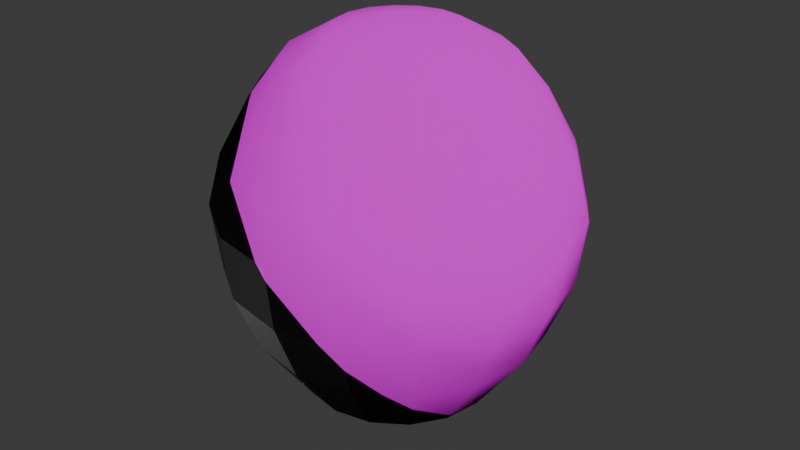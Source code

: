 # Source: Egg2.blend  (saved by Blender 4.0.36; exported with 4.5.12 LTS)
import bpy
from mathutils import Matrix  # noqa: F401  (used for matrix-valued properties, if any)

bpy.ops.wm.read_factory_settings(use_empty=True)
scene = bpy.context.scene
scene.name = 'Scene'

# ---- collections
col_collection = bpy.data.collections.new('Collection'); scene.collection.children.link(col_collection)

# ---- images (referenced by path relative to the original .blend; pixels are not part of the script)
import os
ASSET_DIR = os.environ.get("B2B_ASSET_DIR", "")  # directory of the original .blend (textures are referenced by path, not embedded)
HERE = os.path.dirname(os.path.abspath(__file__))  # packed textures are extracted next to this script under _unpacked/

def load_image(name, relpath, width, height, colorspace="sRGB"):
    """Load a texture the original file referenced (path relative to the .blend, or extracted next to this script)."""
    p = next((c for c in (os.path.join(HERE, relpath), os.path.join(ASSET_DIR, relpath)) if relpath and os.path.exists(c)), "")
    if p:
        img = bpy.data.images.load(p, check_existing=True)
        img.name = name
    else:  # same state as the original file: an image datablock whose file is absent (Cycles renders it pink)
        img = bpy.data.images.new(name, width, height)
        img.source = "FILE"
        img.filepath = "//" + (relpath or name)
    img.colorspace_settings.name = colorspace
    return img
img_egg1_base_color = load_image('egg1_base_color', 't6_egg1_base_color.png', 1024, 1024, 'sRGB')
img_t_egg1_normal_tangent_png = load_image('t_egg1_normal_tangent.png', 't_egg1_normal_tangent.png', 1024, 1024, 'sRGB')
img_t_egg1_roughness_png = load_image('t_egg1_roughness.png', 't_egg1_roughness.png', 1024, 1024, 'sRGB')

# ---- materials (node trees are filled in below, after node groups)
mat_egg1 = bpy.data.materials.new('Egg1')
mat_egg1.use_transparent_shadow = False
mat_egg1_material = bpy.data.materials.new('Egg1_material')
mat_egg1_material.use_transparent_shadow = False

# ---- material node trees
mat_egg1.use_nodes = True; mat_egg1.node_tree.nodes.clear()
_N = mat_egg1.node_tree.nodes; _L = mat_egg1.node_tree.links
n0 = _N.new('ShaderNodeOutputMaterial'); n0.name = 'Material Output.001'; n0.location = (-110, 468)
n1 = _N.new('ShaderNodeValToRGB'); n1.name = 'Color Ramp'; n1.location = (-733, 476)
while len(n1.color_ramp.elements) > 1: n1.color_ramp.elements.remove(n1.color_ramp.elements[-1])
n1.color_ramp.elements[0].position = 0.2655; n1.color_ramp.elements[0].color = (0.0, 0.0, 0.0, 1.0)
_e = n1.color_ramp.elements.new(0.8364); _e.color = (1.0, 1.0, 1.0, 1.0)
n2 = _N.new('ShaderNodeTexVoronoi'); n2.name = 'Voronoi Texture'; n2.location = (-960, 505)
n2.inputs[2].default_value = 75.0
n3 = _N.new('ShaderNodeNormalMap'); n3.name = 'Normal Map'; n3.location = (-737, 152)
n4 = _N.new('ShaderNodeBsdfPrincipled'); n4.name = 'Principled BSDF.001'; n4.location = (-400, 468)
n4.inputs[0].default_value = (0.5078, 0.0178, 0.8018, 1.0)
n4.inputs[3].default_value = 1.45
_L.new(n4.outputs[0], n0.inputs[0])
_L.new(n1.outputs[0], n4.inputs[2])
_L.new(n2.outputs[0], n1.inputs[0])
_L.new(n3.outputs[0], n4.inputs[5])
n0.is_active_output = True
mat_egg1_material.use_nodes = True; mat_egg1_material.node_tree.nodes.clear()
_N = mat_egg1_material.node_tree.nodes; _L = mat_egg1_material.node_tree.links
n0 = _N.new('ShaderNodeBsdfPrincipled'); n0.name = 'Principled BSDF'; n0.location = (10, 300)
n0.inputs[3].default_value = 1.45
n1 = _N.new('ShaderNodeOutputMaterial'); n1.name = 'Material Output'; n1.location = (300, 300)
n2 = _N.new('ShaderNodeTexImage'); n2.name = 'Image Texture'; n2.location = (-398, 415)
n2.image = img_egg1_base_color
n3 = _N.new('ShaderNodeTexImage'); n3.name = 'Image Texture.003'; n3.location = (-496, -265)
n3.image = img_t_egg1_normal_tangent_png
n4 = _N.new('ShaderNodeTexImage'); n4.name = 'Image Texture.002'; n4.location = (-586, -56)
n4.image = img_t_egg1_roughness_png
_L.new(n0.outputs[0], n1.inputs[0])
_L.new(n2.outputs[0], n0.inputs[0])
_L.new(n4.outputs[0], n0.inputs[2])
_L.new(n3.outputs[0], n0.inputs[5])
n1.is_active_output = True

# ---- world
world_world = bpy.data.worlds.new('World'); scene.world = world_world
world_world.use_nodes = True; world_world.node_tree.nodes.clear()
_N = world_world.node_tree.nodes; _L = world_world.node_tree.links
n0 = _N.new('ShaderNodeOutputWorld'); n0.name = 'World Output'; n0.location = (300, 300)
n1 = _N.new('ShaderNodeBackground'); n1.name = 'Background'; n1.location = (10, 300)
n1.inputs[0].default_value = (0.05088, 0.05088, 0.05088, 1.0)
_L.new(n1.outputs[0], n0.inputs[0])
n0.is_active_output = True
world_world.color = (0.05088, 0.05088, 0.05088)
world_world.use_sun_shadow = False
world_world.sun_shadow_jitter_overblur = 0.0

# ---- meshes
me_circle = bpy.data.meshes.new('Circle')
me_circle.from_pydata([(0.0, 1.0, 0.0), (-0.3827, 0.9239, 0.0), (-0.7071, 0.7071, 0.0), (-0.9239, 0.3827, 0.0), (-1.0, 0.0, 0.0), (-0.9239, -0.3827, 0.0), (-0.7071, -0.7071, 0.0), (-0.3827, -0.9239, 0.0), (0.0, -1.0, 0.0), (0.3827, -0.9239, 0.0), (0.7071, -0.7071, 0.0), (0.9239, -0.3827, 0.0), (1.0, 0.0, 0.0), (0.9239, 0.3827, 0.0), (0.7071, 0.7071, 0.0), (0.3827, 0.9239, 0.0), (1.986e-09, 0.8256, 0.3236), (-0.3159, 0.7628, 0.3236), (-0.5838, 0.5838, 0.3236), (-0.7628, 0.3159, 0.3236), (-0.8256, -2.153e-09, 0.3236), (-0.7628, -0.3159, 0.3236), (-0.5838, -0.5838, 0.3236), (-0.3159, -0.7628, 0.3236), (1.986e-09, -0.8256, 0.3236), (0.3159, -0.7628, 0.3236), (0.5838, -0.5838, 0.3236), (0.7628, -0.3159, 0.3236), (0.8256, -2.153e-09, 0.3236), (0.7628, 0.3159, 0.3236), (0.5838, 0.5838, 0.3236), (0.3159, 0.7628, 0.3236), (3.627e-09, 0.6407, 0.5515), (-0.2452, 0.592, 0.5515), (-0.4531, 0.4531, 0.5515), (-0.592, 0.2452, 0.5515), (-0.6407, -1.671e-09, 0.5515), (-0.592, -0.2452, 0.5515), (-0.4531, -0.4531, 0.5515), (-0.2452, -0.592, 0.5515), (3.627e-09, -0.6407, 0.5515), (0.2452, -0.592, 0.5515), (0.4531, -0.4531, 0.5515), (0.592, -0.2452, 0.5515), (0.6407, -1.671e-09, 0.5515), (0.592, 0.2452, 0.5515), (0.4531, 0.4531, 0.5515), (0.2452, 0.592, 0.5515), (2.735e-09, 0.3693, 0.7019), (-0.1413, 0.3412, 0.7019), (-0.2611, 0.2611, 0.7019), (-0.3412, 0.1413, 0.7019), (-0.3693, -3.234e-09, 0.7019), (-0.3412, -0.1413, 0.7019), (-0.2611, -0.2611, 0.7019), (-0.1413, -0.3412, 0.7019), (2.735e-09, -0.3693, 0.7019), (0.1413, -0.3412, 0.7019), (0.2611, -0.2611, 0.7019), (0.3412, -0.1413, 0.7019), (0.3693, -3.234e-09, 0.7019), (0.3412, 0.1413, 0.7019), (0.2611, 0.2611, 0.7019), (0.1413, 0.3412, 0.7019), (4.657e-09, 0.0, 0.7657), (0.7657, 0.7657, -0.3114), (1.0, 0.4144, -0.3114), (1.083, 0.0, -0.3114), (1.0, -0.4144, -0.3114), (0.7657, -0.7657, -0.3114), (0.4144, -1.0, -0.3114), (3.088e-10, -1.083, -0.3114), (-0.4144, -1.0, -0.3114), (-0.7657, -0.7657, -0.3114), (-1.0, -0.4144, -0.3114), (-1.083, 0.0, -0.3114), (-1.0, 0.4144, -0.3114), (-0.7657, 0.7657, -0.3114), (-0.4144, 1.0, -0.3114), (3.088e-10, 1.083, -0.3114), (0.4144, 1.0, -0.3114), (0.7304, 0.7304, -0.7107), (0.9543, 0.3953, -0.7107), (1.033, -3.438e-10, -0.7107), (0.9543, -0.3953, -0.7107), (0.7304, -0.7304, -0.7107), (0.3953, -0.9543, -0.7107), (4.665e-10, -1.033, -0.7107), (-0.3953, -0.9543, -0.7107), (-0.7304, -0.7304, -0.7107), (-0.9543, -0.3953, -0.7107), (-1.033, -3.438e-10, -0.7107), (-0.9543, 0.3953, -0.7107), (-0.7304, 0.7304, -0.7107), (-0.3953, 0.9543, -0.7107), (4.665e-10, 1.033, -0.7107), (0.3953, 0.9543, -0.7107), (0.6286, 0.6286, -1.072), (0.8213, 0.3402, -1.072), (0.8889, -3.49e-09, -1.072), (0.8213, -0.3402, -1.072), (0.6286, -0.6286, -1.072), (0.3402, -0.8213, -1.072), (-4.244e-09, -0.8889, -1.072), (-0.3402, -0.8213, -1.072), (-0.6286, -0.6286, -1.072), (-0.8213, -0.3402, -1.072), (-0.8889, -3.49e-09, -1.072), (-0.8213, 0.3402, -1.072), (-0.6286, 0.6286, -1.072), (-0.3402, 0.8213, -1.072), (-4.244e-09, 0.8889, -1.072), (0.3402, 0.8213, -1.072), (0.4155, 0.4155, -1.482), (0.5428, 0.2248, -1.482), (0.5875, -8.622e-09, -1.482), (0.5428, -0.2248, -1.482), (0.4155, -0.4155, -1.482), (0.2248, -0.5428, -1.482), (3.643e-09, -0.5875, -1.482), (-0.2248, -0.5428, -1.482), (-0.4155, -0.4155, -1.482), (-0.5428, -0.2248, -1.482), (-0.5875, -8.622e-09, -1.482), (-0.5428, 0.2248, -1.482), (-0.4155, 0.4155, -1.482), (-0.2248, 0.5428, -1.482), (3.643e-09, 0.5875, -1.482), (0.2248, 0.5428, -1.482), (0.2534, 0.2534, -1.65), (0.3311, 0.1372, -1.65), (0.3584, 1.62e-10, -1.65), (0.3311, -0.1372, -1.65), (0.2534, -0.2534, -1.65), (0.1372, -0.3311, -1.65), (-1.443e-09, -0.3584, -1.65), (-0.1372, -0.3311, -1.65), (-0.2534, -0.2534, -1.65), (-0.3311, -0.1372, -1.65), (-0.3584, 1.62e-10, -1.65), (-0.3311, 0.1372, -1.65), (-0.2534, 0.2534, -1.65), (-0.1372, 0.3311, -1.65), (-1.443e-09, 0.3584, -1.65), (0.1372, 0.3311, -1.65), (-1.863e-09, -1.863e-09, -1.754)], [], [(14, 13, 29, 30), (7, 6, 22, 23), (15, 14, 30, 31), (8, 7, 23, 24), (1, 0, 16, 17), (0, 15, 31, 16), (9, 8, 24, 25), (2, 1, 17, 18), (10, 9, 25, 26), (3, 2, 18, 19), (11, 10, 26, 27), (4, 3, 19, 20), (12, 11, 27, 28), (5, 4, 20, 21), (13, 12, 28, 29), (6, 5, 21, 22), (29, 28, 44, 45), (22, 21, 37, 38), (30, 29, 45, 46), (23, 22, 38, 39), (31, 30, 46, 47), (24, 23, 39, 40), (17, 16, 32, 33), (16, 31, 47, 32), (25, 24, 40, 41), (18, 17, 33, 34), (26, 25, 41, 42), (19, 18, 34, 35), (27, 26, 42, 43), (20, 19, 35, 36), (28, 27, 43, 44), (21, 20, 36, 37), (44, 43, 59, 60), (37, 36, 52, 53), (45, 44, 60, 61), (38, 37, 53, 54), (46, 45, 61, 62), (39, 38, 54, 55), (47, 46, 62, 63), (40, 39, 55, 56), (33, 32, 48, 49), (32, 47, 63, 48), (41, 40, 56, 57), (34, 33, 49, 50), (42, 41, 57, 58), (35, 34, 50, 51), (43, 42, 58, 59), (36, 35, 51, 52), (50, 49, 64), (58, 57, 64), (51, 50, 64), (59, 58, 64), (52, 51, 64), (60, 59, 64), (53, 52, 64), (61, 60, 64), (54, 53, 64), (62, 61, 64), (55, 54, 64), (63, 62, 64), (56, 55, 64), (49, 48, 64), (48, 63, 64), (57, 56, 64), (7, 8, 71, 72), (0, 1, 78, 79), (15, 0, 79, 80), (8, 9, 70, 71), (1, 2, 77, 78), (9, 10, 69, 70), (2, 3, 76, 77), (10, 11, 68, 69), (3, 4, 75, 76), (11, 12, 67, 68), (4, 5, 74, 75), (12, 13, 66, 67), (5, 6, 73, 74), (13, 14, 65, 66), (6, 7, 72, 73), (14, 15, 80, 65), (77, 76, 92, 93), (70, 69, 85, 86), (78, 77, 93, 94), (71, 70, 86, 87), (80, 79, 95, 96), (79, 78, 94, 95), (72, 71, 87, 88), (65, 80, 96, 81), (73, 72, 88, 89), (66, 65, 81, 82), (74, 73, 89, 90), (67, 66, 82, 83), (75, 74, 90, 91), (68, 67, 83, 84), (76, 75, 91, 92), (69, 68, 84, 85), (96, 95, 111, 112), (95, 94, 110, 111), (88, 87, 103, 104), (81, 96, 112, 97), (89, 88, 104, 105), (82, 81, 97, 98), (90, 89, 105, 106), (83, 82, 98, 99), (91, 90, 106, 107), (84, 83, 99, 100), (92, 91, 107, 108), (85, 84, 100, 101), (93, 92, 108, 109), (86, 85, 101, 102), (94, 93, 109, 110), (87, 86, 102, 103), (101, 100, 116, 117), (109, 108, 124, 125), (102, 101, 117, 118), (110, 109, 125, 126), (103, 102, 118, 119), (112, 111, 127, 128), (111, 110, 126, 127), (104, 103, 119, 120), (97, 112, 128, 113), (105, 104, 120, 121), (98, 97, 113, 114), (106, 105, 121, 122), (99, 98, 114, 115), (107, 106, 122, 123), (100, 99, 115, 116), (108, 107, 123, 124), (122, 121, 137, 138), (115, 114, 130, 131), (123, 122, 138, 139), (116, 115, 131, 132), (124, 123, 139, 140), (117, 116, 132, 133), (125, 124, 140, 141), (118, 117, 133, 134), (126, 125, 141, 142), (119, 118, 134, 135), (128, 127, 143, 144), (127, 126, 142, 143), (120, 119, 135, 136), (113, 128, 144, 129), (121, 120, 136, 137), (114, 113, 129, 130), (143, 142, 145), (136, 135, 145), (129, 144, 145), (137, 136, 145), (130, 129, 145), (138, 137, 145), (131, 130, 145), (139, 138, 145), (132, 131, 145), (140, 139, 145), (133, 132, 145), (141, 140, 145), (134, 133, 145), (142, 141, 145), (135, 134, 145), (144, 143, 145)])
me_circle.polygons.foreach_set('use_smooth', [True] * 160)
me_circle.polygons.foreach_set('material_index', [1, 1, 1, 1, 1, 1, 1, 1, 1, 1, 1, 1, 1, 1, 1, 1, 1, 1, 1, 1, 1, 1, 1, 1, 1, 1, 1, 1, 1, 1, 1, 1, 1, 1, 1, 1, 1, 1, 1, 1, 1, 1, 1, 1, 1, 1, 1, 1, 1, 1, 1, 1, 1, 1, 1, 1, 1, 1, 1, 1, 1, 1, 1, 1, 1, 1, 1, 1, 1, 1, 1, 1, 1, 1, 1, 1, 1, 1, 1, 1, 1, 1, 1, 1, 1, 1, 1, 1, 1, 1, 1, 1, 1, 1, 1, 1, 1, 1, 1, 1, 1, 1, 1, 1, 1, 1, 1, 1, 1, 1, 1, 1, 1, 1, 1, 1, 1, 1, 1, 1, 1, 1, 1, 1, 1, 1, 1, 1, 1, 1, 1, 1, 1, 1, 1, 1, 1, 1, 1, 1, 1, 1, 1, 1, 1, 1, 1, 1, 1, 1, 1, 1, 1, 1, 1, 1, 1, 1, 1, 1])
_uv = me_circle.uv_layers.new(name='UVMap')
_uv.uv.foreach_set('vector', [0.3162, 0.3321, 0.3718, 0.3336, 0.3678, 0.3857, 0.3199, 0.3868, 0.003251, 0.3341, 0.06533, 0.3299, 0.06889, 0.3848, 0.01766, 0.3955, 0.2535, 0.3378, 0.3162, 0.3321, 0.3199, 0.3868, 0.2701, 0.3981, 0.9338, 0.332, 0.9947, 0.3381, 0.9791, 0.3973, 0.9295, 0.3861, 0.6282, 0.3331, 0.6837, 0.3325, 0.6794, 0.3864, 0.632, 0.3853, 0.6837, 0.3325, 0.7443, 0.3386, 0.7289, 0.3975, 0.6794, 0.3864, 0.878, 0.3328, 0.9338, 0.332, 0.9295, 0.3861, 0.882, 0.3851, 0.5726, 0.3397, 0.6282, 0.3331, 0.632, 0.3853, 0.5851, 0.3933, 0.8224, 0.3394, 0.878, 0.3328, 0.882, 0.3851, 0.835, 0.3931, 0.5117, 0.3537, 0.5726, 0.3397, 0.5851, 0.3933, 0.5358, 0.4126, 0.7614, 0.3536, 0.8224, 0.3394, 0.835, 0.3931, 0.7856, 0.4124, 0.1767, 0.3393, 0.2364, 0.3543, 0.2122, 0.411, 0.1645, 0.3928, 0.427, 0.3405, 0.4867, 0.3553, 0.4625, 0.4119, 0.4151, 0.3938, 0.1214, 0.3319, 0.1767, 0.3393, 0.1645, 0.3928, 0.117, 0.3842, 0.3718, 0.3336, 0.427, 0.3405, 0.4151, 0.3938, 0.3678, 0.3857, 0.06533, 0.3299, 0.1214, 0.3319, 0.117, 0.3842, 0.06889, 0.3848, 0.3678, 0.3857, 0.4151, 0.3938, 0.4016, 0.4363, 0.3649, 0.4285, 0.06889, 0.3848, 0.117, 0.3842, 0.1138, 0.4275, 0.0756, 0.4296, 0.3199, 0.3868, 0.3678, 0.3857, 0.3649, 0.4285, 0.3272, 0.4309, 0.01766, 0.3955, 0.06889, 0.3848, 0.0756, 0.4296, 0.0366, 0.4424, 0.2701, 0.3981, 0.3199, 0.3868, 0.3272, 0.4309, 0.289, 0.4439, 0.9295, 0.3861, 0.9791, 0.3973, 0.9603, 0.4423, 0.923, 0.4299, 0.632, 0.3853, 0.6794, 0.3864, 0.673, 0.4301, 0.6355, 0.4281, 0.6794, 0.3864, 0.7289, 0.3975, 0.7102, 0.4424, 0.673, 0.4301, 0.882, 0.3851, 0.9295, 0.3861, 0.923, 0.4299, 0.8855, 0.4279, 0.5851, 0.3933, 0.632, 0.3853, 0.6355, 0.4281, 0.5984, 0.436, 0.835, 0.3931, 0.882, 0.3851, 0.8855, 0.4279, 0.8483, 0.4359, 0.5358, 0.4126, 0.5851, 0.3933, 0.5984, 0.436, 0.5629, 0.455, 0.7856, 0.4124, 0.835, 0.3931, 0.8483, 0.4359, 0.8128, 0.4549, 0.1645, 0.3928, 0.2122, 0.411, 0.1871, 0.4543, 0.1507, 0.4355, 0.4151, 0.3938, 0.4625, 0.4119, 0.4378, 0.4548, 0.4016, 0.4363, 0.117, 0.3842, 0.1645, 0.3928, 0.1507, 0.4355, 0.1138, 0.4275, 0.4016, 0.4363, 0.4378, 0.4548, 0.4035, 0.4943, 0.3838, 0.4813, 0.1138, 0.4275, 0.1507, 0.4355, 0.1326, 0.4809, 0.1101, 0.4754, 0.3649, 0.4285, 0.4016, 0.4363, 0.3838, 0.4813, 0.3616, 0.476, 0.0756, 0.4296, 0.1138, 0.4275, 0.1101, 0.4754, 0.08697, 0.4775, 0.3272, 0.4309, 0.3649, 0.4285, 0.3616, 0.476, 0.3388, 0.4782, 0.0366, 0.4424, 0.0756, 0.4296, 0.08697, 0.4775, 0.06505, 0.4879, 0.289, 0.4439, 0.3272, 0.4309, 0.3388, 0.4782, 0.3172, 0.4885, 0.923, 0.4299, 0.9603, 0.4423, 0.9336, 0.4868, 0.9121, 0.477, 0.6355, 0.4281, 0.673, 0.4301, 0.6622, 0.477, 0.6395, 0.4753, 0.673, 0.4301, 0.7102, 0.4424, 0.6837, 0.4868, 0.6622, 0.477, 0.8855, 0.4279, 0.923, 0.4299, 0.9121, 0.477, 0.8893, 0.4751, 0.5984, 0.436, 0.6355, 0.4281, 0.6395, 0.4753, 0.6173, 0.4811, 0.8483, 0.4359, 0.8855, 0.4279, 0.8893, 0.4751, 0.8671, 0.4808, 0.5629, 0.455, 0.5984, 0.436, 0.6173, 0.4811, 0.5976, 0.4946, 0.8128, 0.4549, 0.8483, 0.4359, 0.8671, 0.4808, 0.8475, 0.4943, 0.1507, 0.4355, 0.1871, 0.4543, 0.1524, 0.4941, 0.1326, 0.4809, 0.6173, 0.4811, 0.6395, 0.4753, 0.6449, 0.5359, 0.8671, 0.4808, 0.8893, 0.4751, 0.8946, 0.5358, 0.5976, 0.4946, 0.6173, 0.4811, 0.6449, 0.5359, 0.8475, 0.4943, 0.8671, 0.4808, 0.8946, 0.5358, 0.1326, 0.4809, 0.1524, 0.4941, 0.1056, 0.537, 0.3838, 0.4813, 0.4035, 0.4943, 0.3574, 0.5368, 0.1101, 0.4754, 0.1326, 0.4809, 0.1056, 0.537, 0.3616, 0.476, 0.3838, 0.4813, 0.3574, 0.5368, 0.08697, 0.4775, 0.1101, 0.4754, 0.1056, 0.537, 0.3388, 0.4782, 0.3616, 0.476, 0.3574, 0.5368, 0.06505, 0.4879, 0.08697, 0.4775, 0.1056, 0.537, 0.3172, 0.4885, 0.3388, 0.4782, 0.3574, 0.5368, 0.9121, 0.477, 0.9336, 0.4868, 0.8946, 0.5358, 0.6395, 0.4753, 0.6622, 0.477, 0.6449, 0.5359, 0.6622, 0.477, 0.6837, 0.4868, 0.6449, 0.5359, 0.8893, 0.4751, 0.9121, 0.477, 0.8946, 0.5358, 0.9947, 0.3381, 0.9338, 0.332, 0.9335, 0.2854, 0.9999, 0.2842, 0.6837, 0.3325, 0.6282, 0.3331, 0.6249, 0.2887, 0.6837, 0.286, 0.7443, 0.3386, 0.6837, 0.3325, 0.6837, 0.286, 0.7494, 0.2851, 0.9338, 0.332, 0.878, 0.3328, 0.8746, 0.2882, 0.9335, 0.2854, 0.6282, 0.3331, 0.5726, 0.3397, 0.5661, 0.293, 0.6249, 0.2887, 0.878, 0.3328, 0.8224, 0.3394, 0.8158, 0.2927, 0.8746, 0.2882, 0.5726, 0.3397, 0.5117, 0.3537, 0.5, 0.2998, 0.5661, 0.293, 0.8224, 0.3394, 0.7614, 0.3536, 0.7497, 0.2995, 0.8158, 0.2927, 0.2364, 0.3543, 0.1767, 0.3393, 0.1831, 0.2933, 0.2495, 0.3013, 0.4867, 0.3553, 0.427, 0.3405, 0.4331, 0.2944, 0.4997, 0.3023, 0.1767, 0.3393, 0.1214, 0.3319, 0.1247, 0.2871, 0.1831, 0.2933, 0.427, 0.3405, 0.3718, 0.3336, 0.3747, 0.2888, 0.4331, 0.2944, 0.1214, 0.3319, 0.06533, 0.3299, 0.06612, 0.2829, 0.1247, 0.2871, 0.3718, 0.3336, 0.3162, 0.3321, 0.3161, 0.2853, 0.3747, 0.2888, 0.06533, 0.3299, 0.003251, 0.3341, 0.0001464, 0.2792, 0.06612, 0.2829, 0.3162, 0.3321, 0.2535, 0.3378, 0.2498, 0.2825, 0.3161, 0.2853, 0.5661, 0.293, 0.5, 0.2998, 0.5, 0.2322, 0.5633, 0.235, 0.8746, 0.2882, 0.8158, 0.2927, 0.813, 0.2348, 0.8703, 0.2327, 0.6249, 0.2887, 0.5661, 0.293, 0.5633, 0.235, 0.6208, 0.2333, 0.9335, 0.2854, 0.8746, 0.2882, 0.8703, 0.2327, 0.9277, 0.2272, 0.7494, 0.2851, 0.6837, 0.286, 0.6784, 0.2279, 0.7415, 0.2173, 0.6837, 0.286, 0.6249, 0.2887, 0.6208, 0.2333, 0.6784, 0.2279, 0.9999, 0.2842, 0.9335, 0.2854, 0.9277, 0.2272, 0.9918, 0.2156, 0.3161, 0.2853, 0.2498, 0.2825, 0.2599, 0.2156, 0.3217, 0.2276, 0.06612, 0.2829, 0.0001464, 0.2792, 0.01069, 0.2126, 0.07255, 0.2252, 0.3747, 0.2888, 0.3161, 0.2853, 0.3217, 0.2276, 0.379, 0.2334, 0.1247, 0.2871, 0.06612, 0.2829, 0.07255, 0.2252, 0.1297, 0.2321, 0.4331, 0.2944, 0.3747, 0.2888, 0.379, 0.2334, 0.4368, 0.2362, 0.1831, 0.2933, 0.1247, 0.2871, 0.1297, 0.2321, 0.1872, 0.2353, 0.4997, 0.3023, 0.4331, 0.2944, 0.4368, 0.2362, 0.4997, 0.2343, 0.2495, 0.3013, 0.1831, 0.2933, 0.1872, 0.2353, 0.2495, 0.2336, 0.8158, 0.2927, 0.7497, 0.2995, 0.7497, 0.2319, 0.813, 0.2348, 0.7415, 0.2173, 0.6784, 0.2279, 0.6678, 0.1708, 0.7212, 0.1541, 0.6784, 0.2279, 0.6208, 0.2333, 0.6168, 0.1781, 0.6678, 0.1708, 0.9918, 0.2156, 0.9277, 0.2272, 0.9176, 0.1702, 0.9696, 0.1532, 0.3217, 0.2276, 0.2599, 0.2156, 0.2807, 0.1546, 0.3322, 0.1711, 0.07255, 0.2252, 0.01069, 0.2126, 0.03215, 0.1516, 0.08391, 0.1692, 0.379, 0.2334, 0.3217, 0.2276, 0.3322, 0.1711, 0.3829, 0.1785, 0.1297, 0.2321, 0.07255, 0.2252, 0.08391, 0.1692, 0.134, 0.1773, 0.4368, 0.2362, 0.379, 0.2334, 0.3829, 0.1785, 0.434, 0.1786, 0.1872, 0.2353, 0.1297, 0.2321, 0.134, 0.1773, 0.1851, 0.1779, 0.4997, 0.2343, 0.4368, 0.2362, 0.434, 0.1786, 0.4894, 0.1693, 0.2495, 0.2336, 0.1872, 0.2353, 0.1851, 0.1779, 0.2392, 0.1696, 0.813, 0.2348, 0.7497, 0.2319, 0.7616, 0.168, 0.8156, 0.1775, 0.5633, 0.235, 0.5, 0.2322, 0.5117, 0.1684, 0.5659, 0.1778, 0.8703, 0.2327, 0.813, 0.2348, 0.8156, 0.1775, 0.8666, 0.1777, 0.6208, 0.2333, 0.5633, 0.235, 0.5659, 0.1778, 0.6168, 0.1781, 0.9277, 0.2272, 0.8703, 0.2327, 0.8666, 0.1777, 0.9176, 0.1702, 0.8156, 0.1775, 0.7616, 0.168, 0.7918, 0.08962, 0.8266, 0.1012, 0.5659, 0.1778, 0.5117, 0.1684, 0.5418, 0.08971, 0.5766, 0.1013, 0.8666, 0.1777, 0.8156, 0.1775, 0.8266, 0.1012, 0.8614, 0.1031, 0.6168, 0.1781, 0.5659, 0.1778, 0.5766, 0.1013, 0.6114, 0.1032, 0.9176, 0.1702, 0.8666, 0.1777, 0.8614, 0.1031, 0.8956, 0.09606, 0.7212, 0.1541, 0.6678, 0.1708, 0.6457, 0.09602, 0.6793, 0.07886, 0.6678, 0.1708, 0.6168, 0.1781, 0.6114, 0.1032, 0.6457, 0.09602, 0.9696, 0.1532, 0.9176, 0.1702, 0.8956, 0.09606, 0.9286, 0.07955, 0.3322, 0.1711, 0.2807, 0.1546, 0.3209, 0.08004, 0.3544, 0.09686, 0.08391, 0.1692, 0.03215, 0.1516, 0.07371, 0.07907, 0.1062, 0.09579, 0.3829, 0.1785, 0.3322, 0.1711, 0.3544, 0.09686, 0.3886, 0.1037, 0.134, 0.1773, 0.08391, 0.1692, 0.1062, 0.09579, 0.1402, 0.1029, 0.434, 0.1786, 0.3829, 0.1785, 0.3886, 0.1037, 0.4237, 0.1018, 0.1851, 0.1779, 0.134, 0.1773, 0.1402, 0.1029, 0.175, 0.1014, 0.4894, 0.1693, 0.434, 0.1786, 0.4237, 0.1018, 0.4585, 0.09031, 0.2392, 0.1696, 0.1851, 0.1779, 0.175, 0.1014, 0.2102, 0.09021, 0.1402, 0.1029, 0.1062, 0.09579, 0.1223, 0.05473, 0.1436, 0.05993, 0.4237, 0.1018, 0.3886, 0.1037, 0.3917, 0.06038, 0.4137, 0.05838, 0.175, 0.1014, 0.1402, 0.1029, 0.1436, 0.05993, 0.1654, 0.05805, 0.4585, 0.09031, 0.4237, 0.1018, 0.4137, 0.05838, 0.4346, 0.04898, 0.2102, 0.09021, 0.175, 0.1014, 0.1654, 0.05805, 0.1864, 0.04878, 0.8266, 0.1012, 0.7918, 0.08962, 0.8156, 0.049, 0.8362, 0.05811, 0.5766, 0.1013, 0.5418, 0.08971, 0.5656, 0.04892, 0.5863, 0.05804, 0.8614, 0.1031, 0.8266, 0.1012, 0.8362, 0.05811, 0.8581, 0.05997, 0.6114, 0.1032, 0.5766, 0.1013, 0.5863, 0.05804, 0.6082, 0.05991, 0.8956, 0.09606, 0.8614, 0.1031, 0.8581, 0.05997, 0.8794, 0.05472, 0.6793, 0.07886, 0.6457, 0.09602, 0.6296, 0.05463, 0.6486, 0.04215, 0.6457, 0.09602, 0.6114, 0.1032, 0.6082, 0.05991, 0.6296, 0.05463, 0.9286, 0.07955, 0.8956, 0.09606, 0.8794, 0.05472, 0.8987, 0.04232, 0.3544, 0.09686, 0.3209, 0.08004, 0.351, 0.04297, 0.3702, 0.05523, 0.1062, 0.09579, 0.07371, 0.07907, 0.1034, 0.04259, 0.1223, 0.05473, 0.3886, 0.1037, 0.3544, 0.09686, 0.3702, 0.05523, 0.3917, 0.06038, 0.6296, 0.05463, 0.6082, 0.05991, 0.6034, 0.0001464, 0.8987, 0.04232, 0.8794, 0.05472, 0.8533, 0.0001463, 0.3702, 0.05523, 0.351, 0.04297, 0.396, 0.0001464, 0.1223, 0.05473, 0.1034, 0.04259, 0.1481, 0.0001464, 0.3917, 0.06038, 0.3702, 0.05523, 0.396, 0.0001464, 0.1436, 0.05993, 0.1223, 0.05473, 0.1481, 0.0001464, 0.4137, 0.05838, 0.3917, 0.06038, 0.396, 0.0001464, 0.1654, 0.05805, 0.1436, 0.05993, 0.1481, 0.0001464, 0.4346, 0.04898, 0.4137, 0.05838, 0.396, 0.0001464, 0.1864, 0.04878, 0.1654, 0.05805, 0.1481, 0.0001464, 0.8362, 0.05811, 0.8156, 0.049, 0.8533, 0.0001463, 0.5863, 0.05804, 0.5656, 0.04892, 0.6034, 0.0001464, 0.8581, 0.05997, 0.8362, 0.05811, 0.8533, 0.0001463, 0.6082, 0.05991, 0.5863, 0.05804, 0.6034, 0.0001464, 0.8794, 0.05472, 0.8581, 0.05997, 0.8533, 0.0001463, 0.6486, 0.04215, 0.6296, 0.05463, 0.6034, 0.0001464])
me_circle.materials.append(mat_egg1)
me_circle.materials.append(mat_egg1_material)
me_circle.update()

# ---- objects
ob_egg1 = bpy.data.objects.new('Egg1', me_circle)

# ---- transforms, parenting, visibility, modifiers, constraints
ob_egg1.location = (0.0, 0.0, 0.0)

# ---- collection membership
col_collection.objects.link(ob_egg1)

# ---- scene / render settings (as saved in the file)
scene.frame_start = 1; scene.frame_end = 250; scene.frame_set(1)
scene.render.engine = 'BLENDER_EEVEE_NEXT'
scene.cycles.sampling_pattern = 'TABULATED_SOBOL'
bpy.context.view_layer.update()

# ---- added for rendering (the .blend has no active camera and no usable light): camera, sun
cam_auto = bpy.data.cameras.new('AutoCamera')
cam_auto.lens = 50.0
cam_auto.sensor_width = 36.0
cam_auto.clip_end = 1000.0
ob_auto_camera = bpy.data.objects.new('AutoCamera', cam_auto)
scene.collection.objects.link(ob_auto_camera)
ob_auto_camera.location = (3.66964, -4.40356, 2.44148)
ob_auto_camera.rotation_euler = (1.09748, -7.21219e-08, 0.694738)
scene.camera = ob_auto_camera
light_auto_sun = bpy.data.lights.new('AutoSun', 'SUN')
light_auto_sun.energy = 3.0
light_auto_sun.angle = 0.0523599
ob_auto_sun = bpy.data.objects.new('AutoSun', light_auto_sun)
scene.collection.objects.link(ob_auto_sun)
ob_auto_sun.rotation_euler = (0.872665, 0.174533, 0.523599)
bpy.context.view_layer.update()

